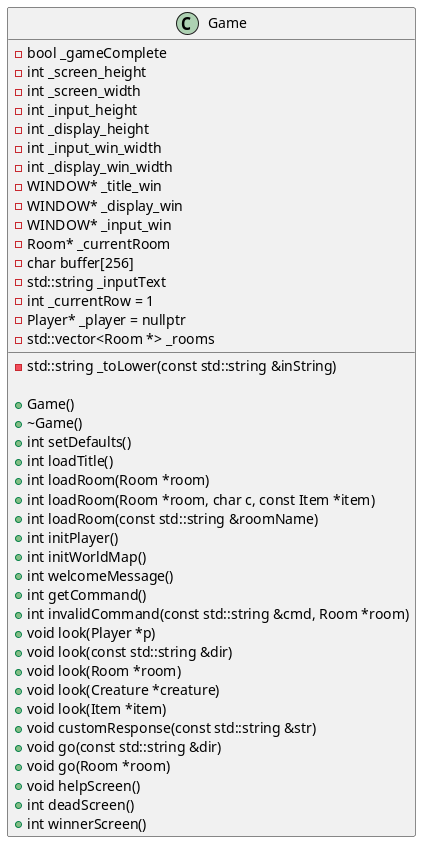

The diagram above was rendered by PlantUML. Its source (embedded in the PNG):
@startuml

' Classes
'abstract class Creature {
'    protected:
'    -std::string _name
'    -int _health
'    -std::string _description
'    -std::vector<Item*> _inventory
'    -bool _alive
'    -Room* _currentRoom
'
'    public:
'    +Creature(const std::string& name, int health)
'    +Creature(const std::string& name, int health, const std::string& desc)
'    +~Creature()
'
'    +virtual std::string getType() const = 0
'    +void addItem(Item* item)
'    +void removeItem(Item* item)
'
'    +Room* getCurrentRoom()
'    +void setCurrentRoom(Room* room)
'
'    +std::string getName()
'    +std::string getDescription()
'    +std::string useItem(Item* item)
'    +int getHealth()
'    +void hurt(int damage)
'    +bool isAlive()
'
'    +std::vector<Item*> getInventory()
'}
'
'class Player extends Creature {
'    public:
'    +Player(const std::string& name, int health)
'    +Player(const std::string& name, int health, const std::string& desc)
'
'    +std::string getType() const
'    +std::string listInventory()
'    +std::string attack()
'    +std::string attack(Creature* creature)
'    +std::string attack(Creature* creature, Item* item)
'
'    +~Player()
'}
'
'
'class Enemy extends Creature {
'  -int _damage
'  +Enemy(const std::string& name, int health, const std::string& desc)
'  +std::string getType() const override
'  +int getDamage() const
'  +std::string attack(Creature* creature, Weapon* weapon)
'}
class Game {
  - bool _gameComplete
  - int _screen_height
  - int _screen_width
  - int _input_height
  - int _display_height
  - int _input_win_width
  - int _display_win_width
  - WINDOW* _title_win
  - WINDOW* _display_win
  - WINDOW* _input_win
  - Room* _currentRoom
  - char buffer[256]
  - std::string _inputText
  - int _currentRow = 1
  - Player* _player = nullptr
  - std::vector<Room *> _rooms
  - std::string _toLower(const std::string &inString)

  + Game()
  + ~Game()
  + int setDefaults()
  + int loadTitle()
  + int loadRoom(Room *room)
  + int loadRoom(Room *room, char c, const Item *item)
  + int loadRoom(const std::string &roomName)
  + int initPlayer()
  + int initWorldMap()
  + int welcomeMessage()
  + int getCommand()
  + int invalidCommand(const std::string &cmd, Room *room)
  + void look(Player *p)
  + void look(const std::string &dir)
  + void look(Room *room)
  + void look(Creature *creature)
  + void look(Item *item)
  + void customResponse(const std::string &str)
  + void go(const std::string &dir)
  + void go(Room *room)
  + void helpScreen()
  + int deadScreen()
  + int winnerScreen()
}

'abstract class Item {
'    protected:
'    -std::string _name
'    -std::string _description
'    -std::optional<std::variant<Creature*, Room*>> _owner = std::nullopt
'
'    public:
'    +Item(const std::string& name)
'    +Item(const std::string& name, const std::string& desc)
'    +virtual std::string getType() const = 0
'    +std::string getName() const
'    +std::string getDescription() const
'    +std::optional<std::variant<Creature*, Room*>> getOwner()
'    +void setOwner(std::variant<Creature*, Room*> newOwner)
'    +~Item()
'}
'
'class Weapon extends Item{
'  -int _damage
'  -int _durability
'  +std::string getType() const
'  +int getDamage()
'  +int getDurability()
'  +void use()
'  +Weapon(const std::string& name, int damage)
'  +Weapon(const std::string& name, int damage, int durability)
'}
'
'
'
'class Food extends Item {
'  -int _health
'  +std::string getType() const
'  +int getHealth()
'  +Food(const std::string& name)
'  +Food(const std::string& name, const std::string& desc)
'  +Food(const std::string& name, int health)
'  +Food(const std::string& name, const std::string& desc, int health)
'}

'
'
'class Room {
'    protected:
'    -Room* _north
'    -Room* _east
'    -Room* _south
'    -Room* _west
'
'    -bool _accessable
'    -std::string _name
'    -std::string _description
'    -std::vector<Item*> _inventory
'    -std::vector<Creature*> _creatures
'
'    public:
'    +Room(std::string name)
'    +Room(std::string name, bool accessable, std::string desc)
'    +Room(std::string name, std::string desc)
'
'    +std::string getName()
'    +std::string getDescription()
'    +std::string listItems()
'    +bool getAccessable()
'
'    +void setNorth(Room* north)
'    +void setEast(Room* east)
'    +void setSouth(Room* south)
'    +void setWest(Room* west)
'    +void setAll(Room* north, Room* east, Room* south, Room* west)
'
'    +Room* getNorth()
'    +Room* getEast()
'    +Room* getSouth()
'    +Room* getWest()
'
'    +void addItem(Item* item)
'    +void removeItem(Item* item)
'
'    +void addCreature(Creature* creature)
'    +void removeCreature(Creature* creature)
'
'    +~Room()
'}
'
'class ExitRoom extends Room {
'  +ExitRoom(const std::string& name, const std::string& desc)
'}
'
'class RestrictedRoom extends Room {
'  -int _requiredLevel
'  +RestrictedRoom(const std::string& name, const std::string& desc, int requiredLevel)
'  +int getRequiredLevel() const
'}



@enduml